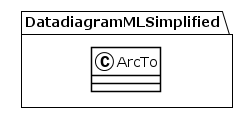

The diagram above was rendered by PlantUML. Its source (embedded in the PNG):
@startuml
!theme plain
package DatadiagramMLSimplified {
class ArcTo {
}
}
@enduml